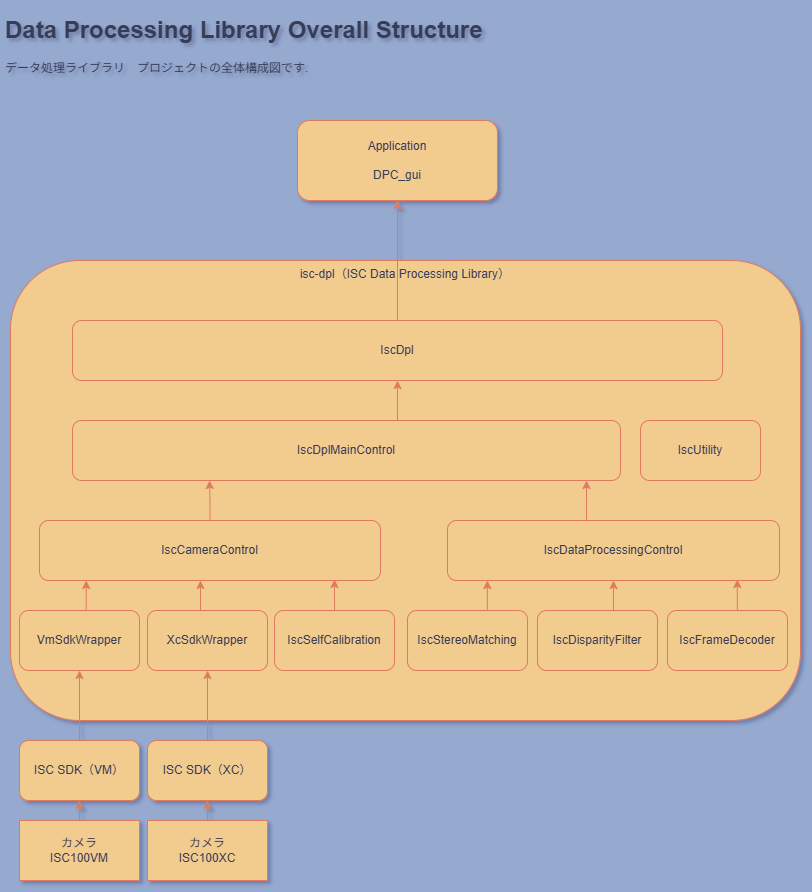

The diagram above was exported from draw.io. Its source (the exported page's mxGraphModel, read from the mxfile embedded in the PNG):
<mxGraphModel dx="1092" dy="766" grid="1" gridSize="10" guides="1" tooltips="1" connect="1" arrows="1" fold="1" page="1" pageScale="1" pageWidth="827" pageHeight="1169" background="#96a9cf" math="0" shadow="1">
  <root>
    <mxCell id="0" />
    <mxCell id="1" parent="0" />
    <mxCell id="oXuaCYU_5jghPkfFepv_-5" value="isc-dpl（ISC Data Processing Library）" style="rounded=1;whiteSpace=wrap;html=1;verticalAlign=top;labelBackgroundColor=none;fillColor=#F2CC8F;strokeColor=#E07A5F;fontColor=#393C56;" parent="1" vertex="1">
      <mxGeometry x="20" y="340" width="790" height="460" as="geometry" />
    </mxCell>
    <mxCell id="oXuaCYU_5jghPkfFepv_-15" style="edgeStyle=orthogonalEdgeStyle;rounded=0;orthogonalLoop=1;jettySize=auto;html=1;exitX=0.5;exitY=0;exitDx=0;exitDy=0;entryX=0.5;entryY=1;entryDx=0;entryDy=0;labelBackgroundColor=none;strokeColor=#E07A5F;fontColor=default;" parent="1" source="oXuaCYU_5jghPkfFepv_-1" target="oXuaCYU_5jghPkfFepv_-3" edge="1">
      <mxGeometry relative="1" as="geometry" />
    </mxCell>
    <mxCell id="oXuaCYU_5jghPkfFepv_-1" value="カメラ&lt;br&gt;ISC100VM" style="rounded=0;whiteSpace=wrap;html=1;labelBackgroundColor=none;fillColor=#F2CC8F;strokeColor=#E07A5F;fontColor=#393C56;" parent="1" vertex="1">
      <mxGeometry x="29" y="900" width="120" height="60" as="geometry" />
    </mxCell>
    <mxCell id="oXuaCYU_5jghPkfFepv_-16" style="edgeStyle=orthogonalEdgeStyle;rounded=0;orthogonalLoop=1;jettySize=auto;html=1;exitX=0.5;exitY=0;exitDx=0;exitDy=0;entryX=0.5;entryY=1;entryDx=0;entryDy=0;labelBackgroundColor=none;strokeColor=#E07A5F;fontColor=default;" parent="1" source="oXuaCYU_5jghPkfFepv_-2" target="oXuaCYU_5jghPkfFepv_-4" edge="1">
      <mxGeometry relative="1" as="geometry" />
    </mxCell>
    <mxCell id="oXuaCYU_5jghPkfFepv_-2" value="カメラ&lt;br&gt;ISC100XC" style="rounded=0;whiteSpace=wrap;html=1;labelBackgroundColor=none;fillColor=#F2CC8F;strokeColor=#E07A5F;fontColor=#393C56;" parent="1" vertex="1">
      <mxGeometry x="157" y="900" width="120" height="60" as="geometry" />
    </mxCell>
    <mxCell id="oXuaCYU_5jghPkfFepv_-17" style="edgeStyle=orthogonalEdgeStyle;rounded=0;orthogonalLoop=1;jettySize=auto;html=1;exitX=0.5;exitY=0;exitDx=0;exitDy=0;entryX=0.5;entryY=1;entryDx=0;entryDy=0;labelBackgroundColor=none;strokeColor=#E07A5F;fontColor=default;" parent="1" source="oXuaCYU_5jghPkfFepv_-3" target="oXuaCYU_5jghPkfFepv_-6" edge="1">
      <mxGeometry relative="1" as="geometry" />
    </mxCell>
    <mxCell id="oXuaCYU_5jghPkfFepv_-3" value="ISC SDK（VM）" style="rounded=1;whiteSpace=wrap;html=1;labelBackgroundColor=none;fillColor=#F2CC8F;strokeColor=#E07A5F;fontColor=#393C56;" parent="1" vertex="1">
      <mxGeometry x="29" y="820" width="120" height="60" as="geometry" />
    </mxCell>
    <mxCell id="EKUB5Oj0Mmf-qu5S6-n4-9" style="edgeStyle=orthogonalEdgeStyle;rounded=0;orthogonalLoop=1;jettySize=auto;html=1;exitX=0.5;exitY=0;exitDx=0;exitDy=0;strokeColor=#E07A5F;fontColor=default;fillColor=#F2CC8F;labelBackgroundColor=none;" parent="1" source="oXuaCYU_5jghPkfFepv_-4" target="oXuaCYU_5jghPkfFepv_-7" edge="1">
      <mxGeometry relative="1" as="geometry" />
    </mxCell>
    <mxCell id="oXuaCYU_5jghPkfFepv_-4" value="ISC SDK（XC）" style="rounded=1;whiteSpace=wrap;html=1;labelBackgroundColor=none;fillColor=#F2CC8F;strokeColor=#E07A5F;fontColor=#393C56;" parent="1" vertex="1">
      <mxGeometry x="157" y="820" width="120" height="60" as="geometry" />
    </mxCell>
    <mxCell id="oXuaCYU_5jghPkfFepv_-19" style="edgeStyle=orthogonalEdgeStyle;rounded=0;orthogonalLoop=1;jettySize=auto;html=1;exitX=0.5;exitY=0;exitDx=0;exitDy=0;entryX=0.137;entryY=1;entryDx=0;entryDy=0;labelBackgroundColor=none;strokeColor=#E07A5F;fontColor=default;entryPerimeter=0;" parent="1" source="oXuaCYU_5jghPkfFepv_-6" target="oXuaCYU_5jghPkfFepv_-8" edge="1">
      <mxGeometry relative="1" as="geometry" />
    </mxCell>
    <mxCell id="oXuaCYU_5jghPkfFepv_-6" value="VmSdkWrapper" style="rounded=1;whiteSpace=wrap;html=1;labelBackgroundColor=none;fillColor=#F2CC8F;strokeColor=#E07A5F;fontColor=#393C56;" parent="1" vertex="1">
      <mxGeometry x="29" y="690" width="120" height="60" as="geometry" />
    </mxCell>
    <mxCell id="oXuaCYU_5jghPkfFepv_-7" value="XcSdkWrapper" style="rounded=1;whiteSpace=wrap;html=1;labelBackgroundColor=none;fillColor=#F2CC8F;strokeColor=#E07A5F;fontColor=#393C56;" parent="1" vertex="1">
      <mxGeometry x="157" y="690" width="120" height="60" as="geometry" />
    </mxCell>
    <mxCell id="oXuaCYU_5jghPkfFepv_-8" value="IscCameraControl" style="rounded=1;whiteSpace=wrap;html=1;labelBackgroundColor=none;fillColor=#F2CC8F;strokeColor=#E07A5F;fontColor=#393C56;" parent="1" vertex="1">
      <mxGeometry x="49" y="600" width="341" height="60" as="geometry" />
    </mxCell>
    <mxCell id="sgKUa2E8ewrnkkIetUm4-2" style="edgeStyle=orthogonalEdgeStyle;rounded=0;orthogonalLoop=1;jettySize=auto;html=1;exitX=0.5;exitY=0;exitDx=0;exitDy=0;entryX=0.12;entryY=1;entryDx=0;entryDy=0;entryPerimeter=0;fillColor=#F2CC8F;strokeColor=#E07A5F;labelBackgroundColor=none;fontColor=default;" parent="1" source="oXuaCYU_5jghPkfFepv_-9" target="oXuaCYU_5jghPkfFepv_-11" edge="1">
      <mxGeometry relative="1" as="geometry" />
    </mxCell>
    <mxCell id="oXuaCYU_5jghPkfFepv_-9" value="IscStereoMatching" style="rounded=1;whiteSpace=wrap;html=1;labelBackgroundColor=none;fillColor=#F2CC8F;strokeColor=#E07A5F;fontColor=#393C56;" parent="1" vertex="1">
      <mxGeometry x="417" y="690" width="120" height="60" as="geometry" />
    </mxCell>
    <mxCell id="sgKUa2E8ewrnkkIetUm4-4" style="edgeStyle=orthogonalEdgeStyle;rounded=0;orthogonalLoop=1;jettySize=auto;html=1;exitX=0.5;exitY=0;exitDx=0;exitDy=0;entryX=0.873;entryY=0.983;entryDx=0;entryDy=0;entryPerimeter=0;fillColor=#F2CC8F;strokeColor=#E07A5F;labelBackgroundColor=none;fontColor=default;" parent="1" source="oXuaCYU_5jghPkfFepv_-10" target="oXuaCYU_5jghPkfFepv_-11" edge="1">
      <mxGeometry relative="1" as="geometry" />
    </mxCell>
    <mxCell id="oXuaCYU_5jghPkfFepv_-10" value="IscFrameDecoder" style="rounded=1;whiteSpace=wrap;html=1;labelBackgroundColor=none;fillColor=#F2CC8F;strokeColor=#E07A5F;fontColor=#393C56;" parent="1" vertex="1">
      <mxGeometry x="677" y="690" width="120" height="60" as="geometry" />
    </mxCell>
    <mxCell id="oXuaCYU_5jghPkfFepv_-22" style="edgeStyle=orthogonalEdgeStyle;rounded=0;orthogonalLoop=1;jettySize=auto;html=1;exitX=0.5;exitY=0;exitDx=0;exitDy=0;labelBackgroundColor=none;strokeColor=#E07A5F;fontColor=default;" parent="1" source="oXuaCYU_5jghPkfFepv_-11" target="oXuaCYU_5jghPkfFepv_-12" edge="1">
      <mxGeometry relative="1" as="geometry">
        <Array as="points">
          <mxPoint x="596" y="590" />
          <mxPoint x="596" y="590" />
        </Array>
      </mxGeometry>
    </mxCell>
    <mxCell id="oXuaCYU_5jghPkfFepv_-11" value="IscDataProcessingControl" style="rounded=1;whiteSpace=wrap;html=1;labelBackgroundColor=none;fillColor=#F2CC8F;strokeColor=#E07A5F;fontColor=#393C56;" parent="1" vertex="1">
      <mxGeometry x="457" y="600" width="332" height="60" as="geometry" />
    </mxCell>
    <mxCell id="oXuaCYU_5jghPkfFepv_-25" style="edgeStyle=orthogonalEdgeStyle;rounded=0;orthogonalLoop=1;jettySize=auto;html=1;exitX=0.593;exitY=0;exitDx=0;exitDy=0;entryX=0.5;entryY=1;entryDx=0;entryDy=0;labelBackgroundColor=none;strokeColor=#E07A5F;fontColor=default;exitPerimeter=0;" parent="1" source="oXuaCYU_5jghPkfFepv_-12" target="oXuaCYU_5jghPkfFepv_-13" edge="1">
      <mxGeometry relative="1" as="geometry" />
    </mxCell>
    <mxCell id="oXuaCYU_5jghPkfFepv_-12" value="IscDplMainControl" style="rounded=1;whiteSpace=wrap;html=1;labelBackgroundColor=none;fillColor=#F2CC8F;strokeColor=#E07A5F;fontColor=#393C56;" parent="1" vertex="1">
      <mxGeometry x="82" y="500" width="548" height="60" as="geometry" />
    </mxCell>
    <mxCell id="oXuaCYU_5jghPkfFepv_-26" style="edgeStyle=orthogonalEdgeStyle;rounded=0;orthogonalLoop=1;jettySize=auto;html=1;exitX=0.5;exitY=0;exitDx=0;exitDy=0;entryX=0.5;entryY=1;entryDx=0;entryDy=0;labelBackgroundColor=none;strokeColor=#E07A5F;fontColor=default;" parent="1" source="oXuaCYU_5jghPkfFepv_-13" target="oXuaCYU_5jghPkfFepv_-14" edge="1">
      <mxGeometry relative="1" as="geometry" />
    </mxCell>
    <mxCell id="oXuaCYU_5jghPkfFepv_-13" value="IscDpl" style="rounded=1;whiteSpace=wrap;html=1;labelBackgroundColor=none;fillColor=#F2CC8F;strokeColor=#E07A5F;fontColor=#393C56;" parent="1" vertex="1">
      <mxGeometry x="82" y="400" width="650" height="60" as="geometry" />
    </mxCell>
    <mxCell id="oXuaCYU_5jghPkfFepv_-14" value="Application&lt;br&gt;&lt;br&gt;DPC_gui" style="rounded=1;whiteSpace=wrap;html=1;labelBackgroundColor=none;fillColor=#F2CC8F;strokeColor=#E07A5F;fontColor=#393C56;" parent="1" vertex="1">
      <mxGeometry x="307" y="200" width="200" height="80" as="geometry" />
    </mxCell>
    <mxCell id="iEAMED_jleUhV3Fijq_q-1" value="&lt;h1&gt;Data Processing Library Overall Structure&lt;/h1&gt;&lt;p&gt;データ処理ライブラリ　プロジェクトの全体構成図です.&lt;/p&gt;" style="text;html=1;strokeColor=none;fillColor=none;spacing=5;spacingTop=-20;whiteSpace=wrap;overflow=hidden;rounded=0;fontColor=#393C56;labelBackgroundColor=none;" parent="1" vertex="1">
      <mxGeometry x="10" y="90" width="688" height="70" as="geometry" />
    </mxCell>
    <mxCell id="sgKUa2E8ewrnkkIetUm4-3" style="edgeStyle=orthogonalEdgeStyle;rounded=0;orthogonalLoop=1;jettySize=auto;html=1;exitX=0.5;exitY=0;exitDx=0;exitDy=0;entryX=0.5;entryY=1;entryDx=0;entryDy=0;fillColor=#F2CC8F;strokeColor=#E07A5F;labelBackgroundColor=none;fontColor=default;" parent="1" source="sgKUa2E8ewrnkkIetUm4-1" target="oXuaCYU_5jghPkfFepv_-11" edge="1">
      <mxGeometry relative="1" as="geometry" />
    </mxCell>
    <mxCell id="sgKUa2E8ewrnkkIetUm4-1" value="IscDisparityFilter" style="rounded=1;whiteSpace=wrap;html=1;labelBackgroundColor=none;fillColor=#F2CC8F;strokeColor=#E07A5F;fontColor=#393C56;" parent="1" vertex="1">
      <mxGeometry x="547" y="690" width="120" height="60" as="geometry" />
    </mxCell>
    <mxCell id="EKUB5Oj0Mmf-qu5S6-n4-3" value="IscSelfCalibration" style="rounded=1;whiteSpace=wrap;html=1;labelBackgroundColor=none;fillColor=#F2CC8F;strokeColor=#E07A5F;fontColor=#393C56;" parent="1" vertex="1">
      <mxGeometry x="284" y="690" width="120" height="60" as="geometry" />
    </mxCell>
    <mxCell id="EKUB5Oj0Mmf-qu5S6-n4-5" style="edgeStyle=orthogonalEdgeStyle;rounded=0;orthogonalLoop=1;jettySize=auto;html=1;exitX=0.5;exitY=0;exitDx=0;exitDy=0;entryX=0.865;entryY=0.983;entryDx=0;entryDy=0;entryPerimeter=0;fillColor=#F2CC8F;strokeColor=#E07A5F;labelBackgroundColor=none;fontColor=default;" parent="1" source="EKUB5Oj0Mmf-qu5S6-n4-3" target="oXuaCYU_5jghPkfFepv_-8" edge="1">
      <mxGeometry relative="1" as="geometry" />
    </mxCell>
    <mxCell id="EKUB5Oj0Mmf-qu5S6-n4-8" style="edgeStyle=orthogonalEdgeStyle;rounded=0;orthogonalLoop=1;jettySize=auto;html=1;exitX=0.5;exitY=0;exitDx=0;exitDy=0;entryX=0.472;entryY=1;entryDx=0;entryDy=0;entryPerimeter=0;fillColor=#F2CC8F;strokeColor=#E07A5F;labelBackgroundColor=none;fontColor=default;" parent="1" source="oXuaCYU_5jghPkfFepv_-7" target="oXuaCYU_5jghPkfFepv_-8" edge="1">
      <mxGeometry relative="1" as="geometry" />
    </mxCell>
    <mxCell id="EKUB5Oj0Mmf-qu5S6-n4-10" style="edgeStyle=orthogonalEdgeStyle;rounded=0;orthogonalLoop=1;jettySize=auto;html=1;exitX=0.5;exitY=0;exitDx=0;exitDy=0;entryX=0.25;entryY=1;entryDx=0;entryDy=0;strokeColor=#E07A5F;fontColor=default;fillColor=#F2CC8F;labelBackgroundColor=none;" parent="1" source="oXuaCYU_5jghPkfFepv_-8" target="oXuaCYU_5jghPkfFepv_-12" edge="1">
      <mxGeometry relative="1" as="geometry" />
    </mxCell>
    <mxCell id="X15Vadxub0HwZs50MVHb-1" value="IscUtility" style="rounded=1;whiteSpace=wrap;html=1;labelBackgroundColor=none;fillColor=#F2CC8F;strokeColor=#E07A5F;fontColor=#393C56;" vertex="1" parent="1">
      <mxGeometry x="650" y="500" width="120" height="60" as="geometry" />
    </mxCell>
  </root>
</mxGraphModel>